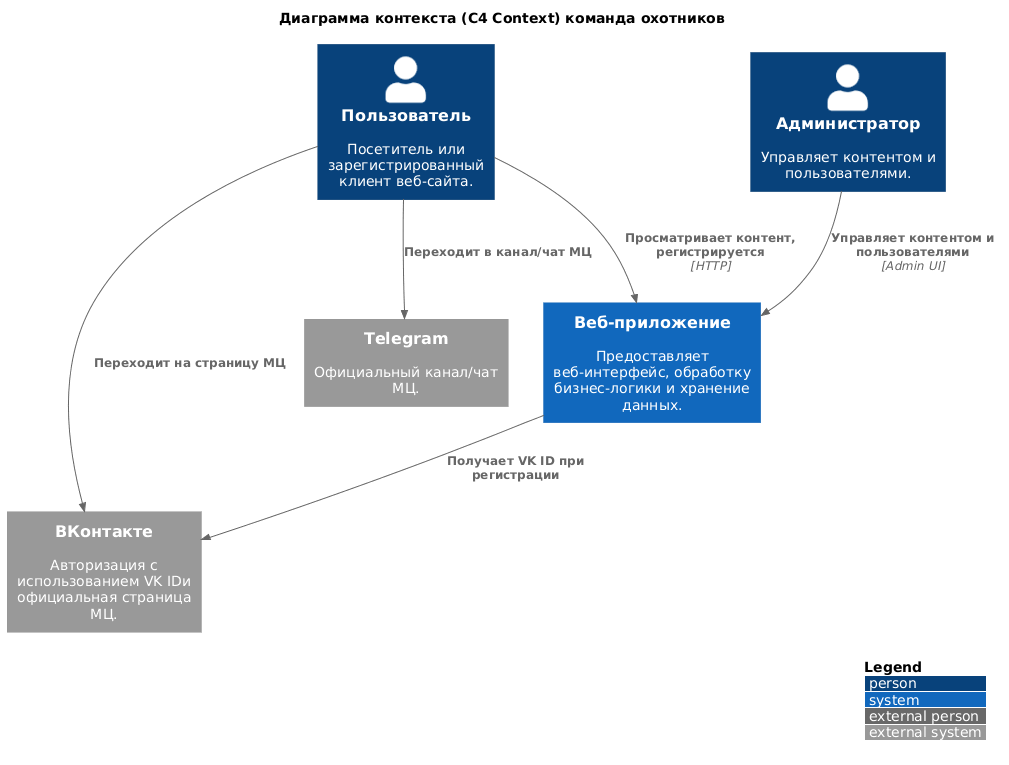

The diagram above was rendered by PlantUML. Its source (embedded in the PNG):
@startuml
!include https://raw.githubusercontent.com/plantuml-stdlib/C4-PlantUML/master/C4_Context.puml

LAYOUT_WITH_LEGEND()

title Диаграмма контекста (C4 Context) команда охотников

' Акторы (Пользователи)
Person(user, "Пользователь", "Посетитель или зарегистрированный клиент веб-сайта.")
Person(admin, "Администратор", "Управляет контентом и пользователями.")

' Центральная система
System(web_app, "Веб-приложение", "Предоставляет веб-интерфейс, обработку бизнес-логики и хранение данных.")

' Внешние системы
System_Ext(vk, "ВКонтакте", "Авторизация с использованием VK IDи официальная страница МЦ.")
System_Ext(telegram, "Telegram", "Официальный канал/чат МЦ.")

' Связи (Relationships)
Rel(user, web_app, "Просматривает контент, регистрируется", "HTTP")
Rel(admin, web_app, "Управляет контентом и пользователями", "Admin UI")

' Взаимодействие с VK (Авторизация + Соцсети)
Rel(web_app, vk, "Получает VK ID при регистрации")
Rel(user, vk, "Переходит на страницу МЦ")

' Взаимодействие с Telegram
Rel(user, telegram, "Переходит в канал/чат МЦ")
@enduml